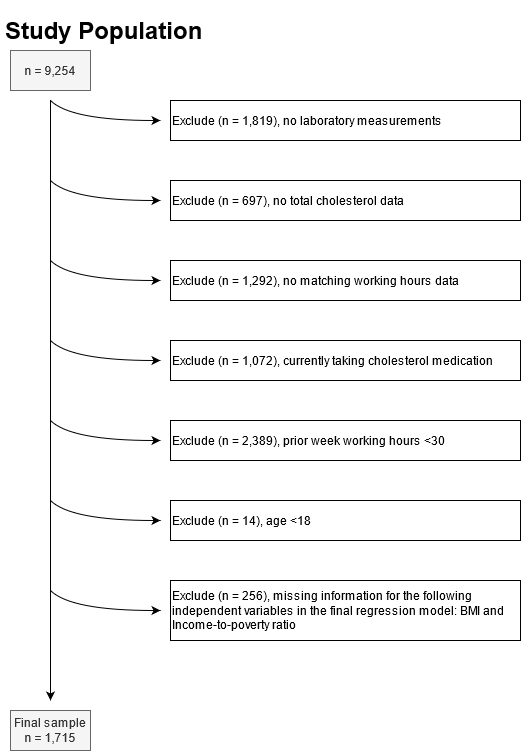

The diagram above was exported from draw.io. Its source (the exported page's mxGraphModel, read from the mxfile embedded in the PNG):
<mxGraphModel dx="1422" dy="780" grid="1" gridSize="10" guides="1" tooltips="1" connect="1" arrows="1" fold="1" page="1" pageScale="1" pageWidth="850" pageHeight="1100" background="#ffffff" math="0" shadow="0">
  <root>
    <mxCell id="0" />
    <mxCell id="1" parent="0" />
    <mxCell id="fS98OX7trXiG1py8qPDw-1" value="&lt;h1&gt;Study Population&lt;br&gt;&lt;/h1&gt;" style="text;html=1;strokeColor=none;fillColor=none;spacing=5;spacingTop=-20;whiteSpace=wrap;overflow=hidden;rounded=0;" parent="1" vertex="1">
      <mxGeometry x="40" y="40" width="240" height="40" as="geometry" />
    </mxCell>
    <mxCell id="fS98OX7trXiG1py8qPDw-2" value="n = 9,254" style="text;html=1;align=center;verticalAlign=middle;whiteSpace=wrap;rounded=0;fillColor=#f5f5f5;strokeColor=#666666;fontColor=#333333;" parent="1" vertex="1">
      <mxGeometry x="50" y="80" width="80" height="40" as="geometry" />
    </mxCell>
    <mxCell id="fS98OX7trXiG1py8qPDw-3" value="" style="endArrow=classic;html=1;rounded=0;" parent="1" edge="1">
      <mxGeometry width="50" height="50" relative="1" as="geometry">
        <mxPoint x="90" y="130" as="sourcePoint" />
        <mxPoint x="90" y="730" as="targetPoint" />
      </mxGeometry>
    </mxCell>
    <mxCell id="fS98OX7trXiG1py8qPDw-4" value="Exclude (n = 697), no total cholesterol data" style="text;html=1;align=left;verticalAlign=middle;whiteSpace=wrap;rounded=0;strokeColor=default;" parent="1" vertex="1">
      <mxGeometry x="210" y="210" width="350" height="40" as="geometry" />
    </mxCell>
    <mxCell id="fS98OX7trXiG1py8qPDw-5" value="Exclude (n = 1,292), no matching working hours data" style="text;html=1;strokeColor=default;fillColor=none;align=left;verticalAlign=middle;whiteSpace=wrap;rounded=0;" parent="1" vertex="1">
      <mxGeometry x="210" y="290" width="350" height="40" as="geometry" />
    </mxCell>
    <mxCell id="fS98OX7trXiG1py8qPDw-6" value="Exclude (n = 2,389), prior week working hours &amp;lt;30" style="text;html=1;strokeColor=default;fillColor=none;align=left;verticalAlign=middle;whiteSpace=wrap;rounded=0;" parent="1" vertex="1">
      <mxGeometry x="210" y="450" width="350" height="40" as="geometry" />
    </mxCell>
    <mxCell id="fS98OX7trXiG1py8qPDw-7" value="&lt;div&gt;Final sample&lt;/div&gt;&lt;div&gt;n = 1,715&lt;br&gt;&lt;/div&gt;" style="text;html=1;strokeColor=#666666;fillColor=#f5f5f5;align=center;verticalAlign=middle;whiteSpace=wrap;rounded=0;fontColor=#333333;" parent="1" vertex="1">
      <mxGeometry x="50" y="740" width="80" height="40" as="geometry" />
    </mxCell>
    <mxCell id="fS98OX7trXiG1py8qPDw-8" value="" style="curved=1;endArrow=classic;html=1;rounded=0;" parent="1" edge="1">
      <mxGeometry width="50" height="50" relative="1" as="geometry">
        <mxPoint x="90" y="210" as="sourcePoint" />
        <mxPoint x="200" y="230" as="targetPoint" />
        <Array as="points">
          <mxPoint x="110" y="230" />
        </Array>
      </mxGeometry>
    </mxCell>
    <mxCell id="fS98OX7trXiG1py8qPDw-10" value="" style="curved=1;endArrow=classic;html=1;rounded=0;" parent="1" edge="1">
      <mxGeometry width="50" height="50" relative="1" as="geometry">
        <mxPoint x="90" y="370" as="sourcePoint" />
        <mxPoint x="200" y="390" as="targetPoint" />
        <Array as="points">
          <mxPoint x="110" y="390" />
        </Array>
      </mxGeometry>
    </mxCell>
    <mxCell id="fS98OX7trXiG1py8qPDw-11" value="" style="curved=1;endArrow=classic;html=1;rounded=0;" parent="1" edge="1">
      <mxGeometry width="50" height="50" relative="1" as="geometry">
        <mxPoint x="90" y="450" as="sourcePoint" />
        <mxPoint x="200" y="470" as="targetPoint" />
        <Array as="points">
          <mxPoint x="110" y="470" />
        </Array>
      </mxGeometry>
    </mxCell>
    <mxCell id="48mCtQneysdzf2qD_SVi-1" value="" style="curved=1;endArrow=classic;html=1;rounded=0;" parent="1" edge="1">
      <mxGeometry width="50" height="50" relative="1" as="geometry">
        <mxPoint x="90" y="130" as="sourcePoint" />
        <mxPoint x="200" y="150" as="targetPoint" />
        <Array as="points">
          <mxPoint x="110" y="150" />
        </Array>
      </mxGeometry>
    </mxCell>
    <mxCell id="48mCtQneysdzf2qD_SVi-2" value="&lt;div&gt;Exclude (n = 1,819), no laboratory measurements&lt;br&gt;&lt;/div&gt;" style="text;html=1;strokeColor=default;fillColor=none;align=left;verticalAlign=middle;whiteSpace=wrap;rounded=0;" parent="1" vertex="1">
      <mxGeometry x="210" y="130" width="350" height="40" as="geometry" />
    </mxCell>
    <mxCell id="dBZqYqYaxSG0fS0iqol_-1" value="Exclude (n = 1,072), currently taking cholesterol medication" style="text;html=1;align=left;verticalAlign=middle;whiteSpace=wrap;rounded=0;strokeColor=default;" parent="1" vertex="1">
      <mxGeometry x="210" y="370" width="350" height="40" as="geometry" />
    </mxCell>
    <mxCell id="dBZqYqYaxSG0fS0iqol_-2" value="" style="curved=1;endArrow=classic;html=1;rounded=0;" parent="1" edge="1">
      <mxGeometry width="50" height="50" relative="1" as="geometry">
        <mxPoint x="90" y="290" as="sourcePoint" />
        <mxPoint x="200" y="310" as="targetPoint" />
        <Array as="points">
          <mxPoint x="110" y="310" />
        </Array>
      </mxGeometry>
    </mxCell>
    <mxCell id="F1_JBFgx8pG3yv31KGd7-1" value="&lt;div&gt;Exclude (n = 14), age &amp;lt;18&lt;br&gt;&lt;/div&gt;" style="text;html=1;strokeColor=default;fillColor=none;align=left;verticalAlign=middle;whiteSpace=wrap;rounded=0;" parent="1" vertex="1">
      <mxGeometry x="210" y="530" width="350" height="40" as="geometry" />
    </mxCell>
    <mxCell id="F1_JBFgx8pG3yv31KGd7-2" value="" style="curved=1;endArrow=classic;html=1;rounded=0;" parent="1" edge="1">
      <mxGeometry width="50" height="50" relative="1" as="geometry">
        <mxPoint x="90" y="530" as="sourcePoint" />
        <mxPoint x="200" y="550" as="targetPoint" />
        <Array as="points">
          <mxPoint x="110" y="550" />
        </Array>
      </mxGeometry>
    </mxCell>
    <mxCell id="9vgUPdTgdtH0Kub699HK-1" value="" style="curved=1;endArrow=classic;html=1;rounded=0;" edge="1" parent="1">
      <mxGeometry width="50" height="50" relative="1" as="geometry">
        <mxPoint x="90" y="620" as="sourcePoint" />
        <mxPoint x="200" y="640" as="targetPoint" />
        <Array as="points">
          <mxPoint x="110" y="640" />
        </Array>
      </mxGeometry>
    </mxCell>
    <mxCell id="9vgUPdTgdtH0Kub699HK-3" value="&lt;div&gt;Exclude (n = 256), missing information for the following independent variables in the final regression model: BMI and Income-to-poverty ratio&lt;br&gt;&lt;/div&gt;" style="text;html=1;strokeColor=default;fillColor=none;align=left;verticalAlign=middle;whiteSpace=wrap;rounded=0;" vertex="1" parent="1">
      <mxGeometry x="210" y="610" width="350" height="60" as="geometry" />
    </mxCell>
  </root>
</mxGraphModel>